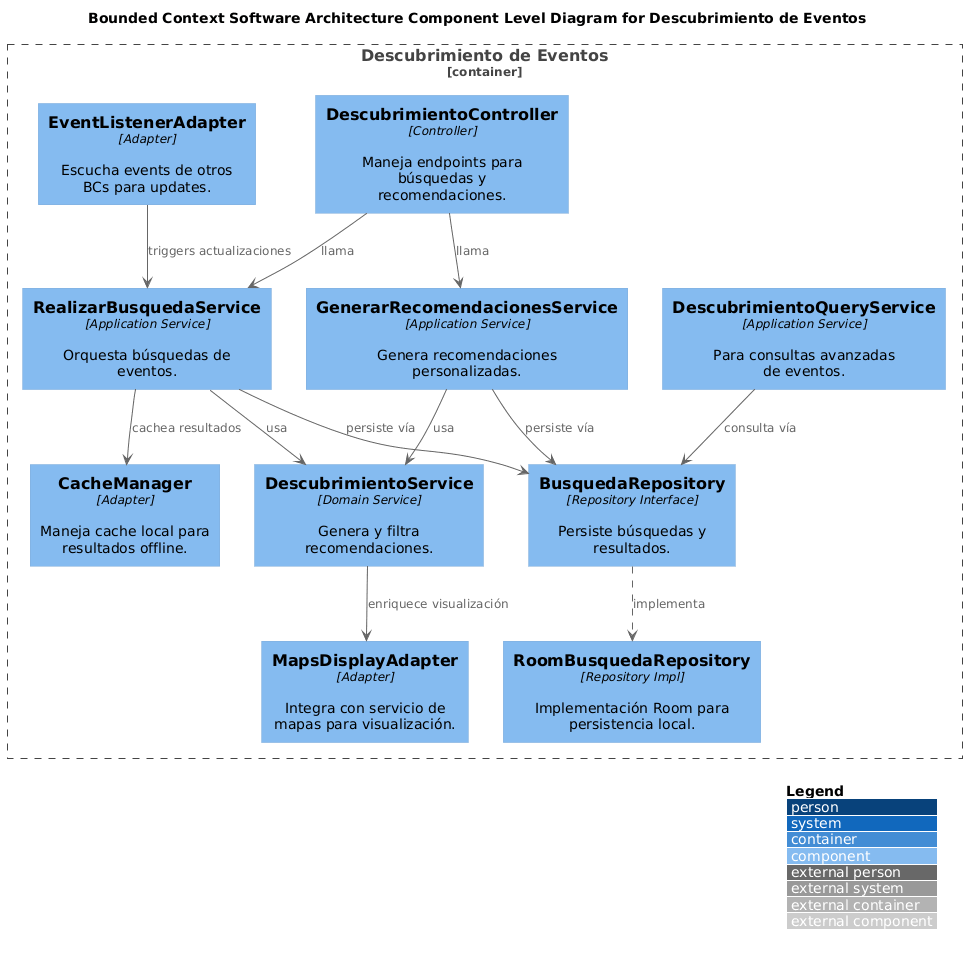

The diagram above was rendered by PlantUML. Its source (embedded in the PNG):
@startuml
!include https://raw.githubusercontent.com/plantuml-stdlib/C4-PlantUML/master/C4_Component.puml

title Bounded Context Software Architecture Component Level Diagram for Descubrimiento de Eventos

Container_Boundary(DescubrimientoBC, "Descubrimiento de Eventos") {
    Component(DescubrimientoController, "DescubrimientoController", "Controller", "Maneja endpoints para búsquedas y recomendaciones.")
    Component(RealizarBusquedaService, "RealizarBusquedaService", "Application Service", "Orquesta búsquedas de eventos.")
    Component(GenerarRecomendacionesService, "GenerarRecomendacionesService", "Application Service", "Genera recomendaciones personalizadas.")
    Component(DescubrimientoQueryService, "DescubrimientoQueryService", "Application Service", "Para consultas avanzadas de eventos.")
    Component(DescubrimientoService, "DescubrimientoService", "Domain Service", "Genera y filtra recomendaciones.")
    Component(BusquedaRepository, "BusquedaRepository", "Repository Interface", "Persiste búsquedas y resultados.")
    Component(RoomBusquedaRepository, "RoomBusquedaRepository", "Repository Impl", "Implementación Room para persistencia local.")
    Component(EventListenerAdapter, "EventListenerAdapter", "Adapter", "Escucha events de otros BCs para updates.")
    Component(MapsDisplayAdapter, "MapsDisplayAdapter", "Adapter", "Integra con servicio de mapas para visualización.")
    Component(CacheManager, "CacheManager", "Adapter", "Maneja cache local para resultados offline.")
}

' Relaciones
DescubrimientoController --> RealizarBusquedaService : llama
DescubrimientoController --> GenerarRecomendacionesService : llama
RealizarBusquedaService --> DescubrimientoService : usa
RealizarBusquedaService --> BusquedaRepository : persiste vía
GenerarRecomendacionesService --> DescubrimientoService : usa
GenerarRecomendacionesService --> BusquedaRepository : persiste vía
DescubrimientoQueryService --> BusquedaRepository : consulta vía
BusquedaRepository ..> RoomBusquedaRepository : implementa
DescubrimientoService --> MapsDisplayAdapter : enriquece visualización
RealizarBusquedaService --> CacheManager : cachea resultados
EventListenerAdapter --> RealizarBusquedaService : triggers actualizaciones

LAYOUT_WITH_LEGEND()
LAYOUT_TOP_DOWN()
@enduml